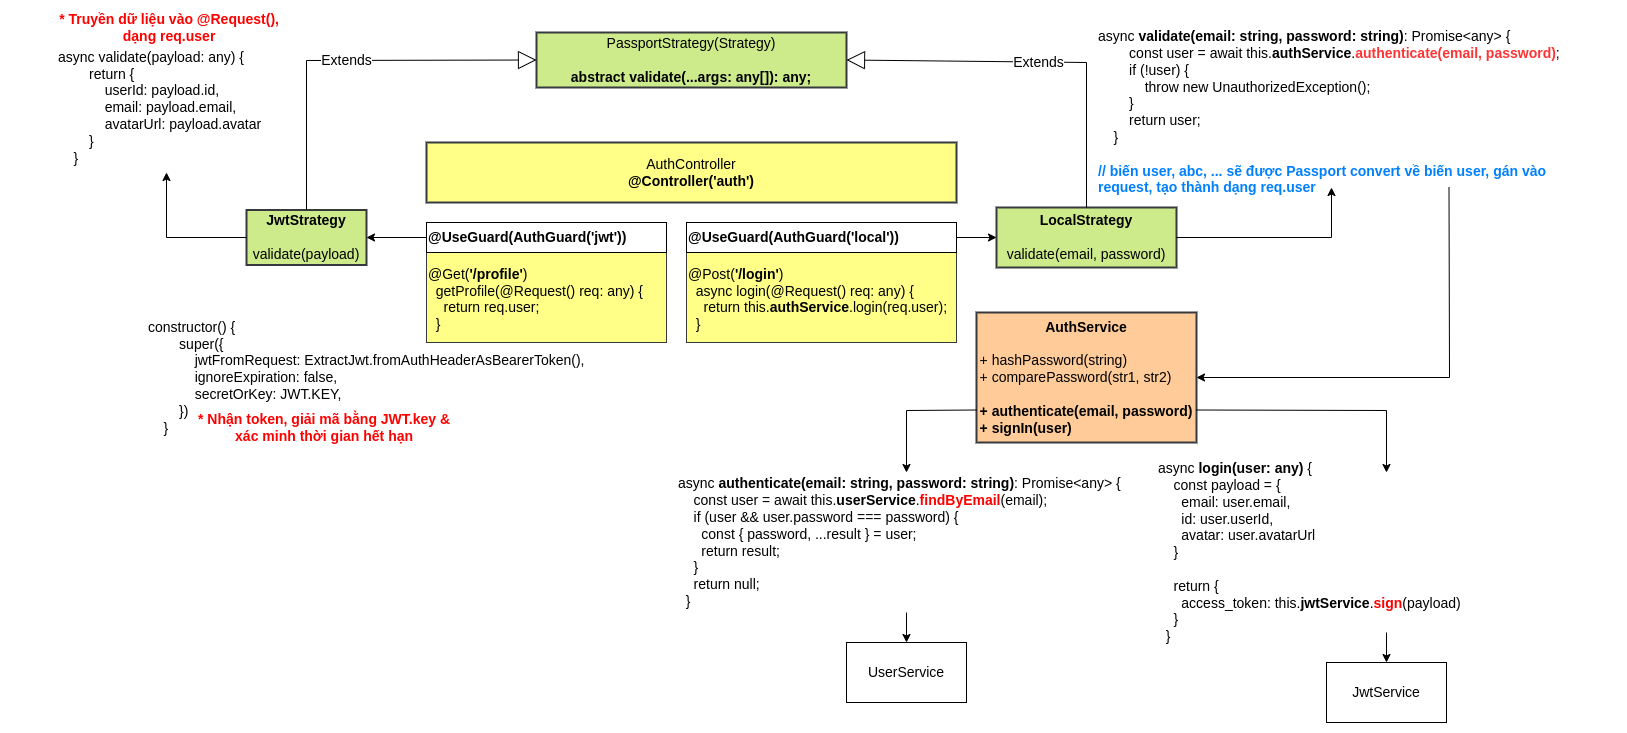

The diagram above was exported from draw.io. Its source (the exported page's mxGraphModel, read from the mxfile embedded in the PNG):
<mxGraphModel dx="1658" dy="463" grid="1" gridSize="10" guides="1" tooltips="1" connect="1" arrows="1" fold="1" page="1" pageScale="1" pageWidth="850" pageHeight="1100" math="0" shadow="0">
  <root>
    <mxCell id="0" />
    <mxCell id="1" parent="0" />
    <mxCell id="TtAMVxcGk-TeaXrMSOvM-1" value="&lt;b&gt;AuthService&lt;/b&gt;&lt;br&gt;&lt;br&gt;&lt;div style=&quot;text-align: left;&quot;&gt;&lt;span style=&quot;background-color: initial;&quot;&gt;+ hashPassword(string)&lt;/span&gt;&lt;/div&gt;&lt;div style=&quot;text-align: left;&quot;&gt;&lt;span style=&quot;background-color: initial;&quot;&gt;+ comparePassword(str1, str2)&lt;br&gt;&lt;br&gt;&lt;b&gt;+ authenticate(email, password)&lt;br&gt;+ signIn(user)&lt;/b&gt;&lt;/span&gt;&lt;/div&gt;" style="rounded=0;whiteSpace=wrap;html=1;fillColor=#ffcc99;strokeColor=#36393d;strokeWidth=2;fontSize=14;" vertex="1" parent="1">
      <mxGeometry x="540" y="360" width="220" height="130" as="geometry" />
    </mxCell>
    <mxCell id="TtAMVxcGk-TeaXrMSOvM-2" value="UserService" style="rounded=0;whiteSpace=wrap;html=1;fontSize=14;" vertex="1" parent="1">
      <mxGeometry x="410" y="690" width="120" height="60" as="geometry" />
    </mxCell>
    <mxCell id="TtAMVxcGk-TeaXrMSOvM-3" value="AuthController&lt;br&gt;&lt;b&gt;@Controller('auth')&lt;/b&gt;" style="rounded=0;whiteSpace=wrap;html=1;fillColor=#ffff88;strokeColor=#36393d;fontSize=14;strokeWidth=2;" vertex="1" parent="1">
      <mxGeometry x="-10" y="190" width="530" height="60" as="geometry" />
    </mxCell>
    <mxCell id="TtAMVxcGk-TeaXrMSOvM-4" value="&lt;br style=&quot;font-size: 14px;&quot;&gt;&lt;br style=&quot;font-size: 14px;&quot;&gt;&lt;div style=&quot;font-size: 14px;&quot;&gt;@Get(&lt;b&gt;'/profile'&lt;/b&gt;)&lt;/div&gt;&lt;div style=&quot;font-size: 14px;&quot;&gt;&amp;nbsp; getProfile(@Request() req: any) {&lt;/div&gt;&lt;div style=&quot;font-size: 14px;&quot;&gt;&amp;nbsp; &amp;nbsp; return req.user;&lt;/div&gt;&lt;div style=&quot;font-size: 14px;&quot;&gt;&amp;nbsp; }&lt;/div&gt;" style="rounded=0;whiteSpace=wrap;html=1;align=left;fontSize=14;fillColor=#ffff88;strokeColor=#36393d;" vertex="1" parent="1">
      <mxGeometry x="-10" y="270" width="240" height="120" as="geometry" />
    </mxCell>
    <mxCell id="TtAMVxcGk-TeaXrMSOvM-5" value="&lt;br style=&quot;font-size: 14px;&quot;&gt;&lt;br style=&quot;font-size: 14px;&quot;&gt;&lt;div style=&quot;font-size: 14px;&quot;&gt;@Post(&lt;b&gt;'/login'&lt;/b&gt;)&lt;/div&gt;&lt;div style=&quot;font-size: 14px;&quot;&gt;&amp;nbsp; async login(@Request() req: any) {&lt;/div&gt;&lt;div style=&quot;font-size: 14px;&quot;&gt;&amp;nbsp; &amp;nbsp; return this.&lt;b&gt;authService&lt;/b&gt;.login(req.user);&lt;/div&gt;&lt;div style=&quot;font-size: 14px;&quot;&gt;&amp;nbsp; }&lt;/div&gt;" style="rounded=0;whiteSpace=wrap;html=1;align=left;fontSize=14;fillColor=#ffff88;strokeColor=#36393d;" vertex="1" parent="1">
      <mxGeometry x="250" y="270" width="270" height="120" as="geometry" />
    </mxCell>
    <mxCell id="TtAMVxcGk-TeaXrMSOvM-6" value="&lt;b style=&quot;font-size: 14px;&quot;&gt;@UseGuard(AuthGuard('jwt'))&lt;/b&gt;" style="rounded=0;whiteSpace=wrap;html=1;align=left;fontSize=14;" vertex="1" parent="1">
      <mxGeometry x="-10" y="270" width="240" height="30" as="geometry" />
    </mxCell>
    <mxCell id="TtAMVxcGk-TeaXrMSOvM-8" value="&lt;b style=&quot;font-size: 14px;&quot;&gt;@UseGuard(AuthGuard('local'))&lt;/b&gt;" style="rounded=0;whiteSpace=wrap;html=1;align=left;fontSize=14;" vertex="1" parent="1">
      <mxGeometry x="250" y="270" width="270" height="30" as="geometry" />
    </mxCell>
    <mxCell id="TtAMVxcGk-TeaXrMSOvM-10" value="&lt;b&gt;LocalStrategy&lt;/b&gt;&lt;br&gt;&lt;br&gt;validate(email, password)" style="rounded=0;whiteSpace=wrap;html=1;fillColor=#cdeb8b;strokeColor=#36393d;strokeWidth=2;fontSize=14;" vertex="1" parent="1">
      <mxGeometry x="560" y="255" width="180" height="60" as="geometry" />
    </mxCell>
    <mxCell id="TtAMVxcGk-TeaXrMSOvM-11" value="&lt;b&gt;JwtStrategy&lt;/b&gt;&lt;br&gt;&lt;br&gt;validate(payload)" style="rounded=0;whiteSpace=wrap;html=1;fillColor=#cdeb8b;strokeColor=#36393d;strokeWidth=2;fontSize=14;" vertex="1" parent="1">
      <mxGeometry x="-190" y="257.5" width="120" height="55" as="geometry" />
    </mxCell>
    <mxCell id="TtAMVxcGk-TeaXrMSOvM-13" value="" style="endArrow=classic;html=1;rounded=0;fontSize=14;exitX=1;exitY=0.5;exitDx=0;exitDy=0;entryX=0;entryY=0.5;entryDx=0;entryDy=0;" edge="1" parent="1" source="TtAMVxcGk-TeaXrMSOvM-8" target="TtAMVxcGk-TeaXrMSOvM-10">
      <mxGeometry width="50" height="50" relative="1" as="geometry">
        <mxPoint x="300" y="380" as="sourcePoint" />
        <mxPoint x="350" y="330" as="targetPoint" />
      </mxGeometry>
    </mxCell>
    <mxCell id="TtAMVxcGk-TeaXrMSOvM-14" value="" style="endArrow=classic;html=1;rounded=0;fontSize=14;exitX=0;exitY=0.5;exitDx=0;exitDy=0;entryX=1;entryY=0.5;entryDx=0;entryDy=0;" edge="1" parent="1" source="TtAMVxcGk-TeaXrMSOvM-6" target="TtAMVxcGk-TeaXrMSOvM-11">
      <mxGeometry width="50" height="50" relative="1" as="geometry">
        <mxPoint x="230" y="380" as="sourcePoint" />
        <mxPoint x="280" y="330" as="targetPoint" />
      </mxGeometry>
    </mxCell>
    <mxCell id="TtAMVxcGk-TeaXrMSOvM-15" value="PassportStrategy(Strategy)&lt;br&gt;&lt;br&gt;&lt;b&gt;abstract validate(...args: any[]): any;&lt;/b&gt;" style="rounded=0;whiteSpace=wrap;html=1;fillColor=#cdeb8b;strokeColor=#36393d;strokeWidth=2;fontSize=14;" vertex="1" parent="1">
      <mxGeometry x="100" y="80" width="310" height="55" as="geometry" />
    </mxCell>
    <mxCell id="TtAMVxcGk-TeaXrMSOvM-16" value="Extends" style="endArrow=block;endSize=16;endFill=0;html=1;rounded=0;fontSize=14;exitX=0.5;exitY=0;exitDx=0;exitDy=0;entryX=1;entryY=0.5;entryDx=0;entryDy=0;" edge="1" parent="1" source="TtAMVxcGk-TeaXrMSOvM-10" target="TtAMVxcGk-TeaXrMSOvM-15">
      <mxGeometry width="160" relative="1" as="geometry">
        <mxPoint x="250" y="350" as="sourcePoint" />
        <mxPoint x="410" y="350" as="targetPoint" />
        <Array as="points">
          <mxPoint x="650" y="110" />
        </Array>
      </mxGeometry>
    </mxCell>
    <mxCell id="TtAMVxcGk-TeaXrMSOvM-17" value="Extends" style="endArrow=block;endSize=16;endFill=0;html=1;rounded=0;fontSize=14;exitX=0.5;exitY=0;exitDx=0;exitDy=0;entryX=0;entryY=0.5;entryDx=0;entryDy=0;" edge="1" parent="1" source="TtAMVxcGk-TeaXrMSOvM-11" target="TtAMVxcGk-TeaXrMSOvM-15">
      <mxGeometry width="160" relative="1" as="geometry">
        <mxPoint x="250" y="350" as="sourcePoint" />
        <mxPoint x="410" y="350" as="targetPoint" />
        <Array as="points">
          <mxPoint x="-130" y="108" />
        </Array>
      </mxGeometry>
    </mxCell>
    <mxCell id="TtAMVxcGk-TeaXrMSOvM-18" value="&lt;div&gt;async &lt;b&gt;validate(email: string, password: string)&lt;/b&gt;: Promise&amp;lt;any&amp;gt; {&lt;/div&gt;&lt;div&gt;&amp;nbsp; &amp;nbsp; &amp;nbsp; &amp;nbsp; const user = await this.&lt;b&gt;authService&lt;/b&gt;.&lt;font color=&quot;#ff3333&quot;&gt;&lt;b&gt;authenticate(email, password)&lt;/b&gt;&lt;/font&gt;;&lt;/div&gt;&lt;div&gt;&amp;nbsp; &amp;nbsp; &amp;nbsp; &amp;nbsp; if (!user) {&lt;/div&gt;&lt;div&gt;&amp;nbsp; &amp;nbsp; &amp;nbsp; &amp;nbsp; &amp;nbsp; &amp;nbsp; throw new UnauthorizedException();&lt;/div&gt;&lt;div&gt;&amp;nbsp; &amp;nbsp; &amp;nbsp; &amp;nbsp; }&lt;/div&gt;&lt;div&gt;&amp;nbsp; &amp;nbsp; &amp;nbsp; &amp;nbsp; return user;&amp;nbsp;&lt;/div&gt;&lt;div&gt;&amp;nbsp; &amp;nbsp; }&lt;/div&gt;&lt;div&gt;&lt;br&gt;&lt;/div&gt;&lt;b&gt;&lt;font color=&quot;#007fff&quot;&gt;// biến user, abc, ... sẽ được Passport convert về biến user, gán vào request, tạo thành dạng req.user&amp;nbsp;&lt;/font&gt;&lt;/b&gt;&lt;div&gt;&amp;nbsp;&lt;/div&gt;" style="text;html=1;strokeColor=none;fillColor=none;align=left;verticalAlign=middle;whiteSpace=wrap;rounded=0;strokeWidth=2;fontSize=14;" vertex="1" parent="1">
      <mxGeometry x="660" y="100" width="470" height="135" as="geometry" />
    </mxCell>
    <mxCell id="TtAMVxcGk-TeaXrMSOvM-19" value="" style="endArrow=classic;html=1;rounded=0;fontSize=14;fontColor=#FF3333;exitX=1;exitY=0.5;exitDx=0;exitDy=0;entryX=0.5;entryY=1;entryDx=0;entryDy=0;" edge="1" parent="1" source="TtAMVxcGk-TeaXrMSOvM-10" target="TtAMVxcGk-TeaXrMSOvM-18">
      <mxGeometry width="50" height="50" relative="1" as="geometry">
        <mxPoint x="720" y="370" as="sourcePoint" />
        <mxPoint x="770" y="320" as="targetPoint" />
        <Array as="points">
          <mxPoint x="895" y="285" />
        </Array>
      </mxGeometry>
    </mxCell>
    <mxCell id="TtAMVxcGk-TeaXrMSOvM-20" value="" style="endArrow=classic;html=1;rounded=0;fontSize=14;fontColor=#FF3333;exitX=0.75;exitY=1;exitDx=0;exitDy=0;entryX=1;entryY=0.5;entryDx=0;entryDy=0;" edge="1" parent="1" source="TtAMVxcGk-TeaXrMSOvM-18" target="TtAMVxcGk-TeaXrMSOvM-1">
      <mxGeometry width="50" height="50" relative="1" as="geometry">
        <mxPoint x="720" y="370" as="sourcePoint" />
        <mxPoint x="770" y="320" as="targetPoint" />
        <Array as="points">
          <mxPoint x="1013" y="425" />
        </Array>
      </mxGeometry>
    </mxCell>
    <mxCell id="TtAMVxcGk-TeaXrMSOvM-21" value="JwtService" style="rounded=0;whiteSpace=wrap;html=1;fontSize=14;" vertex="1" parent="1">
      <mxGeometry x="890" y="710" width="120" height="60" as="geometry" />
    </mxCell>
    <mxCell id="TtAMVxcGk-TeaXrMSOvM-22" value="&lt;div&gt;&lt;font color=&quot;#000000&quot;&gt;async &lt;b&gt;authenticate(email: string, password: string)&lt;/b&gt;: Promise&amp;lt;any&amp;gt; {&lt;/font&gt;&lt;/div&gt;&lt;div&gt;&lt;font color=&quot;#000000&quot;&gt;&amp;nbsp; &amp;nbsp; const user = await this.&lt;b&gt;userService&lt;/b&gt;.&lt;/font&gt;&lt;font color=&quot;#ff0000&quot;&gt;&lt;b&gt;findByEmail&lt;/b&gt;&lt;/font&gt;&lt;font color=&quot;#000000&quot;&gt;(email);&lt;/font&gt;&lt;/div&gt;&lt;div&gt;&lt;font color=&quot;#000000&quot;&gt;&amp;nbsp; &amp;nbsp; if (user &amp;amp;&amp;amp; user.password === password) {&lt;/font&gt;&lt;/div&gt;&lt;div&gt;&lt;font color=&quot;#000000&quot;&gt;&amp;nbsp; &amp;nbsp; &amp;nbsp; const { password, ...result } = user;&lt;/font&gt;&lt;/div&gt;&lt;div&gt;&lt;font color=&quot;#000000&quot;&gt;&amp;nbsp; &amp;nbsp; &amp;nbsp; return result;&lt;/font&gt;&lt;/div&gt;&lt;div&gt;&lt;font color=&quot;#000000&quot;&gt;&amp;nbsp; &amp;nbsp; }&lt;/font&gt;&lt;/div&gt;&lt;div&gt;&lt;font color=&quot;#000000&quot;&gt;&amp;nbsp; &amp;nbsp; return null;&lt;/font&gt;&lt;/div&gt;&lt;div&gt;&lt;font color=&quot;#000000&quot;&gt;&amp;nbsp; }&lt;/font&gt;&lt;/div&gt;" style="text;html=1;strokeColor=none;fillColor=none;align=left;verticalAlign=middle;whiteSpace=wrap;rounded=0;strokeWidth=2;fontSize=14;fontColor=#FF3333;" vertex="1" parent="1">
      <mxGeometry x="240" y="520" width="460" height="140" as="geometry" />
    </mxCell>
    <mxCell id="TtAMVxcGk-TeaXrMSOvM-24" value="&lt;div&gt;&lt;font color=&quot;#000000&quot;&gt;async &lt;b&gt;login(user: any)&lt;/b&gt; {&lt;/font&gt;&lt;/div&gt;&lt;div&gt;&lt;font color=&quot;#000000&quot;&gt;&amp;nbsp; &amp;nbsp; const payload = {&lt;/font&gt;&lt;/div&gt;&lt;div&gt;&lt;font color=&quot;#000000&quot;&gt;&amp;nbsp; &amp;nbsp; &amp;nbsp; email: user.email,&lt;/font&gt;&lt;/div&gt;&lt;div&gt;&lt;font color=&quot;#000000&quot;&gt;&amp;nbsp; &amp;nbsp; &amp;nbsp; id: user.userId,&lt;/font&gt;&lt;/div&gt;&lt;div&gt;&lt;font color=&quot;#000000&quot;&gt;&amp;nbsp; &amp;nbsp; &amp;nbsp; avatar: user.avatarUrl&lt;/font&gt;&lt;/div&gt;&lt;div&gt;&lt;font color=&quot;#000000&quot;&gt;&amp;nbsp; &amp;nbsp; }&lt;/font&gt;&lt;/div&gt;&lt;div&gt;&lt;font color=&quot;#000000&quot;&gt;&lt;br&gt;&lt;/font&gt;&lt;/div&gt;&lt;div&gt;&lt;font color=&quot;#000000&quot;&gt;&amp;nbsp; &amp;nbsp; return {&lt;/font&gt;&lt;/div&gt;&lt;div&gt;&lt;font color=&quot;#000000&quot;&gt;&amp;nbsp; &amp;nbsp; &amp;nbsp; access_token: this.&lt;/font&gt;&lt;b style=&quot;color: rgb(0, 0, 0);&quot;&gt;jwtService&lt;/b&gt;&lt;font color=&quot;#000000&quot;&gt;.&lt;/font&gt;&lt;b style=&quot;&quot;&gt;&lt;font color=&quot;#ff0000&quot;&gt;sign&lt;/font&gt;&lt;/b&gt;&lt;font color=&quot;#000000&quot;&gt;(payload)&lt;/font&gt;&lt;/div&gt;&lt;div&gt;&lt;font color=&quot;#000000&quot;&gt;&amp;nbsp; &amp;nbsp; }&lt;/font&gt;&lt;/div&gt;&lt;div&gt;&lt;font color=&quot;#000000&quot;&gt;&amp;nbsp; }&lt;/font&gt;&lt;/div&gt;" style="text;html=1;strokeColor=none;fillColor=none;align=left;verticalAlign=middle;whiteSpace=wrap;rounded=0;strokeWidth=2;fontSize=14;fontColor=#FF3333;" vertex="1" parent="1">
      <mxGeometry x="720" y="520" width="460" height="160" as="geometry" />
    </mxCell>
    <mxCell id="TtAMVxcGk-TeaXrMSOvM-25" value="" style="endArrow=classic;html=1;rounded=0;fontSize=14;fontColor=#FF0000;exitX=0;exitY=0.75;exitDx=0;exitDy=0;entryX=0.5;entryY=0;entryDx=0;entryDy=0;" edge="1" parent="1" source="TtAMVxcGk-TeaXrMSOvM-1" target="TtAMVxcGk-TeaXrMSOvM-22">
      <mxGeometry width="50" height="50" relative="1" as="geometry">
        <mxPoint x="620" y="590" as="sourcePoint" />
        <mxPoint x="670" y="540" as="targetPoint" />
        <Array as="points">
          <mxPoint x="470" y="458" />
        </Array>
      </mxGeometry>
    </mxCell>
    <mxCell id="TtAMVxcGk-TeaXrMSOvM-26" value="" style="endArrow=classic;html=1;rounded=0;fontSize=14;fontColor=#FF0000;exitX=1;exitY=0.75;exitDx=0;exitDy=0;entryX=0.5;entryY=0;entryDx=0;entryDy=0;" edge="1" parent="1" source="TtAMVxcGk-TeaXrMSOvM-1" target="TtAMVxcGk-TeaXrMSOvM-24">
      <mxGeometry width="50" height="50" relative="1" as="geometry">
        <mxPoint x="620" y="590" as="sourcePoint" />
        <mxPoint x="670" y="540" as="targetPoint" />
        <Array as="points">
          <mxPoint x="950" y="458" />
        </Array>
      </mxGeometry>
    </mxCell>
    <mxCell id="TtAMVxcGk-TeaXrMSOvM-27" value="" style="endArrow=classic;html=1;rounded=0;fontSize=14;fontColor=#FF0000;exitX=0.5;exitY=1;exitDx=0;exitDy=0;entryX=0.5;entryY=0;entryDx=0;entryDy=0;" edge="1" parent="1" source="TtAMVxcGk-TeaXrMSOvM-22" target="TtAMVxcGk-TeaXrMSOvM-2">
      <mxGeometry width="50" height="50" relative="1" as="geometry">
        <mxPoint x="620" y="640" as="sourcePoint" />
        <mxPoint x="670" y="590" as="targetPoint" />
      </mxGeometry>
    </mxCell>
    <mxCell id="TtAMVxcGk-TeaXrMSOvM-28" value="" style="endArrow=classic;html=1;rounded=0;fontSize=14;fontColor=#FF0000;exitX=0.5;exitY=1;exitDx=0;exitDy=0;entryX=0.5;entryY=0;entryDx=0;entryDy=0;" edge="1" parent="1" source="TtAMVxcGk-TeaXrMSOvM-24" target="TtAMVxcGk-TeaXrMSOvM-21">
      <mxGeometry width="50" height="50" relative="1" as="geometry">
        <mxPoint x="620" y="640" as="sourcePoint" />
        <mxPoint x="670" y="590" as="targetPoint" />
      </mxGeometry>
    </mxCell>
    <mxCell id="TtAMVxcGk-TeaXrMSOvM-30" value="&lt;div&gt;&lt;font color=&quot;#000000&quot;&gt;constructor() {&lt;/font&gt;&lt;/div&gt;&lt;div&gt;&lt;font color=&quot;#000000&quot;&gt;&amp;nbsp; &amp;nbsp; &amp;nbsp; &amp;nbsp; super({&lt;/font&gt;&lt;/div&gt;&lt;div&gt;&lt;font color=&quot;#000000&quot;&gt;&amp;nbsp; &amp;nbsp; &amp;nbsp; &amp;nbsp; &amp;nbsp; &amp;nbsp; jwtFromRequest: ExtractJwt.fromAuthHeaderAsBearerToken(),&lt;/font&gt;&lt;/div&gt;&lt;div&gt;&lt;font color=&quot;#000000&quot;&gt;&amp;nbsp; &amp;nbsp; &amp;nbsp; &amp;nbsp; &amp;nbsp; &amp;nbsp; ignoreExpiration: false,&lt;/font&gt;&lt;/div&gt;&lt;div&gt;&lt;font color=&quot;#000000&quot;&gt;&amp;nbsp; &amp;nbsp; &amp;nbsp; &amp;nbsp; &amp;nbsp; &amp;nbsp; secretOrKey: JWT.KEY,&lt;/font&gt;&lt;/div&gt;&lt;div&gt;&lt;font color=&quot;#000000&quot;&gt;&amp;nbsp; &amp;nbsp; &amp;nbsp; &amp;nbsp; })&lt;/font&gt;&lt;/div&gt;&lt;div&gt;&lt;font color=&quot;#000000&quot;&gt;&amp;nbsp; &amp;nbsp; }&lt;/font&gt;&lt;/div&gt;" style="text;html=1;strokeColor=none;fillColor=none;align=left;verticalAlign=middle;whiteSpace=wrap;rounded=0;strokeWidth=2;fontSize=14;fontColor=#007FFF;" vertex="1" parent="1">
      <mxGeometry x="-290" y="410" width="530" height="30" as="geometry" />
    </mxCell>
    <mxCell id="TtAMVxcGk-TeaXrMSOvM-31" value="&lt;font color=&quot;#ff0000&quot;&gt;&lt;b&gt;* Nhận token, giải mã bằng JWT.key &amp;amp; &lt;br&gt;xác minh thời gian hết hạn&amp;nbsp;&lt;/b&gt;&lt;/font&gt;" style="text;html=1;strokeColor=none;fillColor=none;align=center;verticalAlign=middle;whiteSpace=wrap;rounded=0;strokeWidth=2;fontSize=14;fontColor=#000000;" vertex="1" parent="1">
      <mxGeometry x="-270" y="460" width="320" height="30" as="geometry" />
    </mxCell>
    <mxCell id="TtAMVxcGk-TeaXrMSOvM-32" value="&lt;div&gt;&lt;font color=&quot;#000000&quot;&gt;async validate(payload: any) {&lt;/font&gt;&lt;/div&gt;&lt;div&gt;&lt;font color=&quot;#000000&quot;&gt;&amp;nbsp; &amp;nbsp; &amp;nbsp; &amp;nbsp; return {&amp;nbsp;&lt;/font&gt;&lt;/div&gt;&lt;div&gt;&lt;font color=&quot;#000000&quot;&gt;&amp;nbsp; &amp;nbsp; &amp;nbsp; &amp;nbsp; &amp;nbsp; &amp;nbsp; userId: payload.id,&amp;nbsp;&lt;/font&gt;&lt;/div&gt;&lt;div&gt;&lt;font color=&quot;#000000&quot;&gt;&amp;nbsp; &amp;nbsp; &amp;nbsp; &amp;nbsp; &amp;nbsp; &amp;nbsp; email: payload.email,&lt;/font&gt;&lt;/div&gt;&lt;div&gt;&lt;font color=&quot;#000000&quot;&gt;&amp;nbsp; &amp;nbsp; &amp;nbsp; &amp;nbsp; &amp;nbsp; &amp;nbsp; avatarUrl: payload.avatar&lt;/font&gt;&lt;/div&gt;&lt;div&gt;&lt;font color=&quot;#000000&quot;&gt;&amp;nbsp; &amp;nbsp; &amp;nbsp; &amp;nbsp; }&lt;/font&gt;&lt;/div&gt;&lt;div&gt;&lt;font color=&quot;#000000&quot;&gt;&amp;nbsp; &amp;nbsp; }&lt;/font&gt;&lt;/div&gt;" style="text;html=1;strokeColor=none;fillColor=none;align=left;verticalAlign=middle;whiteSpace=wrap;rounded=0;strokeWidth=2;fontSize=14;fontColor=#FF0000;" vertex="1" parent="1">
      <mxGeometry x="-380" y="90" width="220" height="130" as="geometry" />
    </mxCell>
    <mxCell id="TtAMVxcGk-TeaXrMSOvM-33" value="" style="endArrow=classic;html=1;rounded=0;fontSize=14;fontColor=#000000;exitX=0;exitY=0.5;exitDx=0;exitDy=0;entryX=0.5;entryY=1;entryDx=0;entryDy=0;" edge="1" parent="1" source="TtAMVxcGk-TeaXrMSOvM-11" target="TtAMVxcGk-TeaXrMSOvM-32">
      <mxGeometry width="50" height="50" relative="1" as="geometry">
        <mxPoint x="-10" y="320" as="sourcePoint" />
        <mxPoint x="40" y="270" as="targetPoint" />
        <Array as="points">
          <mxPoint x="-270" y="285" />
        </Array>
      </mxGeometry>
    </mxCell>
    <mxCell id="TtAMVxcGk-TeaXrMSOvM-34" value="&lt;font color=&quot;#ff0000&quot;&gt;&lt;b&gt;* Truyền dữ liệu vào @Request(), &lt;br&gt;dạng req.user&amp;nbsp;&lt;/b&gt;&lt;/font&gt;" style="text;html=1;strokeColor=none;fillColor=none;align=center;verticalAlign=middle;whiteSpace=wrap;rounded=0;strokeWidth=2;fontSize=14;fontColor=#000000;" vertex="1" parent="1">
      <mxGeometry x="-425" y="60" width="320" height="30" as="geometry" />
    </mxCell>
  </root>
</mxGraphModel>